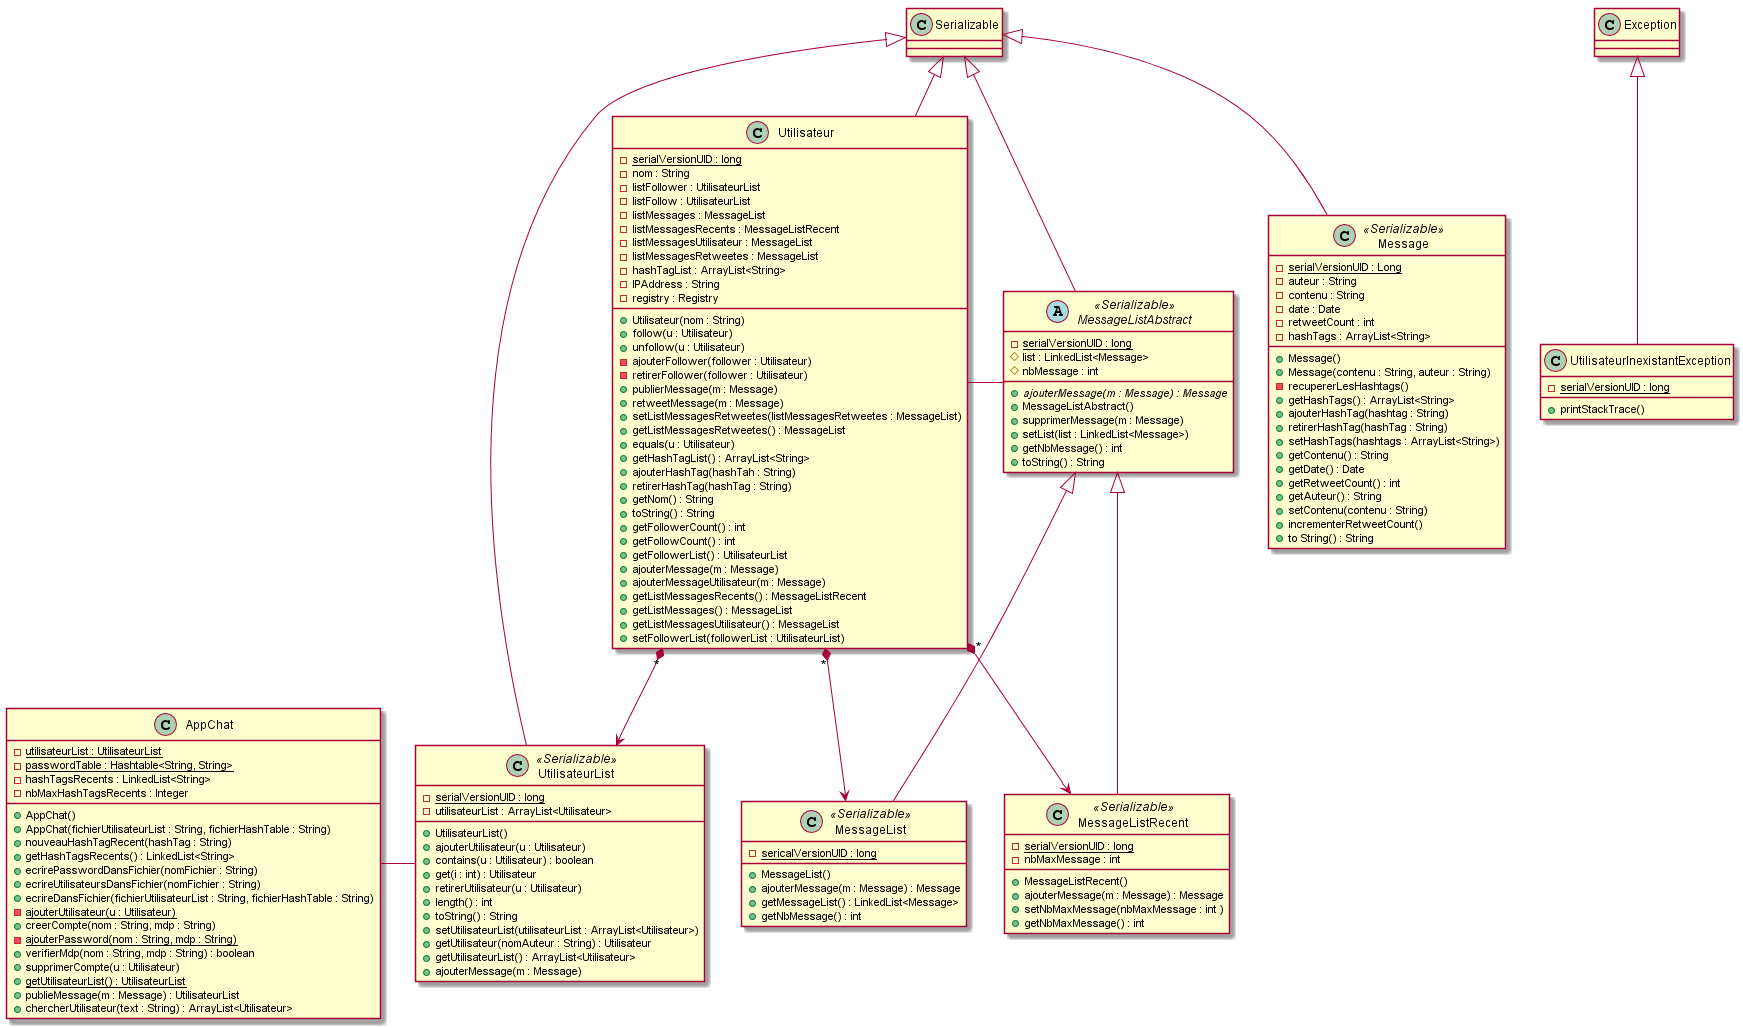

The diagram above was rendered by PlantUML. Its source (embedded in the PNG):
@startuml
class AppChat {
  -{static} utilisateurList : UtilisateurList
  -{static} passwordTable : Hashtable<String, String>
  -hashTagsRecents : LinkedList<String> 
  -nbMaxHashTagsRecents : Integer
  +AppChat()
  +AppChat(fichierUtilisateurList : String, fichierHashTable : String)
  +nouveauHashTagRecent(hashTag : String) 
  +getHashTagsRecents() : LinkedList<String>
  +ecrirePasswordDansFichier(nomFichier : String)  
  +ecrireUtilisateursDansFichier(nomFichier : String) 
  +ecrireDansFichier(fichierUtilisateurList : String, fichierHashTable : String) 
  -{static} ajouterUtilisateur(u : Utilisateur) 
  +creerCompte(nom : String, mdp : String) 
  -{static} ajouterPassword(nom : String, mdp : String) 
  +verifierMdp(nom : String, mdp : String) : boolean
  +supprimerCompte(u : Utilisateur) 
  +{static} getUtilisateurList() : UtilisateurList
  +publieMessage(m : Message) : UtilisateurList
  +chercherUtilisateur(text : String) : ArrayList<Utilisateur>
}
class Message <<Serializable>> {
  -{static} serialVersionUID : Long
  -auteur : String
  -contenu : String
  -date : Date
  -retweetCount : int
  -hashTags : ArrayList<String>
  +Message()
  +Message(contenu : String, auteur : String)
  -recupererLesHashtags() 
  +getHashTags() : ArrayList<String>
  +ajouterHashTag(hashtag : String) 
  +retirerHashTag(hashTag : String) 
  +setHashTags(hashtags : ArrayList<String>) 
  +getContenu() : String 
  +getDate() : Date
  +getRetweetCount() : int
  +getAuteur() : String
  +setContenu(contenu : String) 
  +incrementerRetweetCount()
  +to String() : String 
}
class MessageList <<Serializable>> {
  -{static} sericalVersionUID : long
  +MessageList()
  +ajouterMessage(m : Message) : Message
  +getMessageList() : LinkedList<Message>
  +getNbMessage() : int  
}
abstract class MessageListAbstract <<Serializable>> {
  -{static} serialVersionUID : long
  #list : LinkedList<Message>
  #nbMessage : int
  +{abstract} ajouterMessage(m : Message) : Message
  +MessageListAbstract()
  +supprimerMessage(m : Message) 
  +setList(list : LinkedList<Message>) 
  +getNbMessage() : int
  +toString() : String
}
class MessageListRecent <<Serializable>> { 
  -{static} serialVersionUID : long
  -nbMaxMessage : int
  +MessageListRecent()
  +ajouterMessage(m : Message) : Message
  +setNbMaxMessage(nbMaxMessage : int )
  +getNbMaxMessage() : int
}
class Utilisateur {
  -{static} serialVersionUID : long
  -nom : String
  -listFollower : UtilisateurList
  -listFollow : UtilisateurList
  -listMessages : MessageList
  -listMessagesRecents : MessageListRecent
  -listMessagesUtilisateur : MessageList
  -listMessagesRetweetes : MessageList
  -hashTagList : ArrayList<String>
  -IPAddress : String
  -registry : Registry 
  +Utilisateur(nom : String)
  +follow(u : Utilisateur)
  +unfollow(u : Utilisateur)
  -ajouterFollower(follower : Utilisateur)
  -retirerFollower(follower : Utilisateur)
  +publierMessage(m : Message)
  +retweetMessage(m : Message)
  +setListMessagesRetweetes(listMessagesRetweetes : MessageList) 
  +getListMessagesRetweetes() : MessageList
  +equals(u : Utilisateur)
  +getHashTagList() : ArrayList<String>
  +ajouterHashTag(hashTah : String)
  +retirerHashTag(hashTag : String)
  +getNom() : String
  +toString() : String
  +getFollowerCount() : int
  +getFollowCount() : int
  +getFollowerList() : UtilisateurList
  +ajouterMessage(m : Message)
  +ajouterMessageUtilisateur(m : Message)
  +getListMessagesRecents() : MessageListRecent
  +getListMessages() : MessageList
  +getListMessagesUtilisateur() : MessageList
  +setFollowerList(followerList : UtilisateurList)
   
}
class UtilisateurList <<Serializable>> {
  -{static} serialVersionUID : long
  -utilisateurList : ArrayList<Utilisateur>
  +UtilisateurList()
  +ajouterUtilisateur(u : Utilisateur)
  +contains(u : Utilisateur) : boolean
  +get(i : int) : Utilisateur
  +retirerUtilisateur(u : Utilisateur) 
  +length() : int
  +toString() : String 
  +setUtilisateurList(utilisateurList : ArrayList<Utilisateur>)
  +getUtilisateur(nomAuteur : String) : Utilisateur
  +getUtilisateurList() : ArrayList<Utilisateur>
  +ajouterMessage(m : Message) 
}
class UtilisateurInexistantException {
  -{static} serialVersionUID : long
  +printStackTrace() 
}
Class Exception {
}


MessageListAbstract <|-- MessageListRecent
MessageListAbstract <|-- MessageList
Utilisateur - MessageListAbstract 
AppChat - UtilisateurList 
Exception <|-- UtilisateurInexistantException
Serializable <|-- Utilisateur
Serializable <|-- Message
Serializable <|-- MessageListAbstract
Serializable <|-- UtilisateurList
Utilisateur "*" *--> UtilisateurList
Utilisateur "*" *--> MessageList
Utilisateur "*" *--> MessageListRecent
@enduml